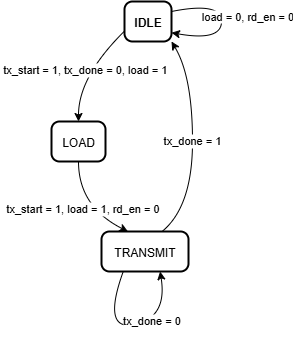

The diagram above was exported from draw.io. Its source (the exported page's mxGraphModel, read from the mxfile embedded in the PNG):
<mxGraphModel dx="1281" dy="521" grid="1" gridSize="10" guides="1" tooltips="1" connect="1" arrows="1" fold="1" page="1" pageScale="1" pageWidth="850" pageHeight="1100" math="0" shadow="0">
  <root>
    <mxCell id="0" />
    <mxCell id="1" parent="0" />
    <mxCell id="2" value="IDLE" style="rounded=1;arcSize=20;strokeWidth=2;fontStyle=1" vertex="1" parent="1">
      <mxGeometry x="133" y="2450" width="47" height="40" as="geometry" />
    </mxCell>
    <mxCell id="3" value="LOAD" style="rounded=1;arcSize=20;strokeWidth=2" vertex="1" parent="1">
      <mxGeometry x="60" y="2570" width="54" height="40" as="geometry" />
    </mxCell>
    <mxCell id="4" value="TRANSMIT" style="rounded=1;arcSize=20;strokeWidth=2" vertex="1" parent="1">
      <mxGeometry x="110" y="2680" width="87" height="40" as="geometry" />
    </mxCell>
    <mxCell id="5" value="" style="whiteSpace=wrap;strokeWidth=2;" vertex="1" parent="1">
      <mxGeometry x="290" y="2590" as="geometry" />
    </mxCell>
    <mxCell id="6" value="" style="whiteSpace=wrap;strokeWidth=2;" vertex="1" parent="1">
      <mxGeometry x="112" y="2791" as="geometry" />
    </mxCell>
    <mxCell id="7" value="" style="curved=1;startArrow=none;;entryX=1;entryY=0.78;rounded=0;exitX=1;exitY=0.25;exitDx=0;exitDy=0;" edge="1" source="2" target="2" parent="1">
      <mxGeometry relative="1" as="geometry">
        <Array as="points">
          <mxPoint x="230" y="2450" />
          <mxPoint x="230" y="2490" />
        </Array>
        <mxPoint x="340" y="2610" as="sourcePoint" />
      </mxGeometry>
    </mxCell>
    <mxCell id="8" value="load = 0, rd_en = 0" style="edgeLabel;html=1;align=center;verticalAlign=middle;resizable=0;points=[];" vertex="1" connectable="0" parent="7">
      <mxGeometry x="-0.0564" y="1" relative="1" as="geometry">
        <mxPoint x="24" y="-2" as="offset" />
      </mxGeometry>
    </mxCell>
    <mxCell id="9" value="tx_start = 1, tx_done = 0, load = 1" style="curved=1;startArrow=none;;exitX=0;exitY=0.74;entryX=0.5;entryY=0.01;rounded=0;" edge="1" source="2" target="3" parent="1">
      <mxGeometry relative="1" as="geometry">
        <Array as="points">
          <mxPoint x="87" y="2525" />
        </Array>
      </mxGeometry>
    </mxCell>
    <mxCell id="10" value="tx_start = 1, load = 1, rd_en = 0" style="curved=1;startArrow=none;;exitX=0.5;exitY=1.01;entryX=0.3;entryY=-0.01;rounded=0;" edge="1" source="3" target="4" parent="1">
      <mxGeometry relative="1" as="geometry">
        <Array as="points">
          <mxPoint x="87" y="2655" />
        </Array>
      </mxGeometry>
    </mxCell>
    <mxCell id="11" value="tx_done = 1" style="curved=1;startArrow=none;;exitX=0.7;exitY=-0.01;entryX=1;entryY=1;rounded=0;entryDx=0;entryDy=0;" edge="1" source="4" target="2" parent="1">
      <mxGeometry relative="1" as="geometry">
        <Array as="points">
          <mxPoint x="201" y="2655" />
          <mxPoint x="201" y="2525" />
        </Array>
      </mxGeometry>
    </mxCell>
    <mxCell id="12" value="" style="curved=1;startArrow=none;;entryX=0.67;entryY=0.99;rounded=0;exitX=0.25;exitY=1;exitDx=0;exitDy=0;" edge="1" source="4" target="4" parent="1">
      <mxGeometry relative="1" as="geometry">
        <Array as="points">
          <mxPoint x="110" y="2780" />
          <mxPoint x="176" y="2766" />
        </Array>
        <mxPoint x="140" y="2750" as="sourcePoint" />
      </mxGeometry>
    </mxCell>
    <mxCell id="13" value="tx_done = 0" style="edgeLabel;html=1;align=center;verticalAlign=middle;resizable=0;points=[];" vertex="1" connectable="0" parent="12">
      <mxGeometry x="0.2826" y="1" relative="1" as="geometry">
        <mxPoint x="1" as="offset" />
      </mxGeometry>
    </mxCell>
  </root>
</mxGraphModel>